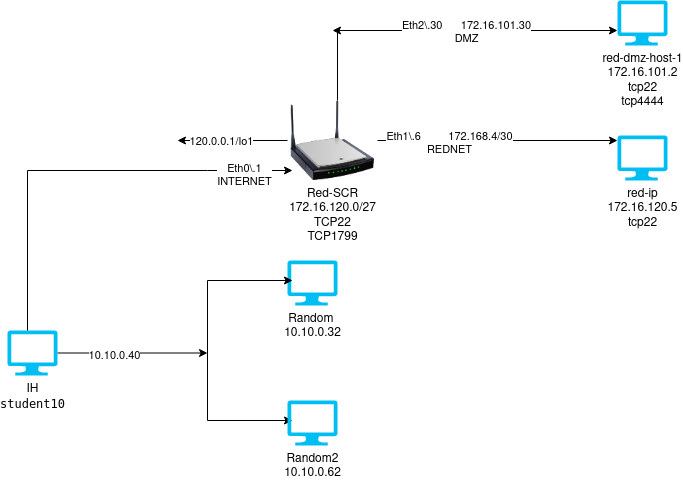

The diagram above was exported from draw.io. Its source (the exported page's mxGraphModel, read from the mxfile embedded in the PNG):
<mxGraphModel dx="1135" dy="663" grid="1" gridSize="10" guides="1" tooltips="1" connect="1" arrows="1" fold="1" page="1" pageScale="1" pageWidth="5000" pageHeight="4200" math="0" shadow="0">
  <root>
    <mxCell id="0" />
    <mxCell id="1" parent="0" />
    <mxCell id="vM4TVZzrlgJpgZU8fMxt-2" style="edgeStyle=orthogonalEdgeStyle;rounded=0;orthogonalLoop=1;jettySize=auto;html=1;" edge="1" parent="1" source="vM4TVZzrlgJpgZU8fMxt-1">
      <mxGeometry relative="1" as="geometry">
        <mxPoint x="280" y="362.5" as="targetPoint" />
      </mxGeometry>
    </mxCell>
    <mxCell id="vM4TVZzrlgJpgZU8fMxt-3" value="10.10.0.40" style="edgeLabel;html=1;align=center;verticalAlign=middle;resizable=0;points=[];" vertex="1" connectable="0" parent="vM4TVZzrlgJpgZU8fMxt-2">
      <mxGeometry x="-0.2514" y="-1" relative="1" as="geometry">
        <mxPoint y="1" as="offset" />
      </mxGeometry>
    </mxCell>
    <mxCell id="vM4TVZzrlgJpgZU8fMxt-1" value="&lt;div&gt;IH&lt;/div&gt;&lt;div&gt;&lt;code&gt;student10 &lt;code&gt;&lt;br&gt;&lt;/code&gt;&lt;/code&gt;&lt;/div&gt;&lt;div&gt;&lt;br&gt;&lt;/div&gt;&lt;div&gt;&lt;br&gt;&lt;/div&gt;" style="verticalLabelPosition=bottom;html=1;verticalAlign=top;align=center;strokeColor=none;fillColor=#00BEF2;shape=mxgraph.azure.computer;pointerEvents=1;" vertex="1" parent="1">
      <mxGeometry x="80" y="340" width="50" height="45" as="geometry" />
    </mxCell>
    <mxCell id="vM4TVZzrlgJpgZU8fMxt-4" value="&lt;div&gt;Random&amp;nbsp;&lt;/div&gt;&lt;div&gt;10.10.0.32&lt;/div&gt;" style="verticalLabelPosition=bottom;html=1;verticalAlign=top;align=center;strokeColor=none;fillColor=#00BEF2;shape=mxgraph.azure.computer;pointerEvents=1;" vertex="1" parent="1">
      <mxGeometry x="360" y="270" width="50" height="45" as="geometry" />
    </mxCell>
    <mxCell id="vM4TVZzrlgJpgZU8fMxt-5" value="" style="endArrow=none;html=1;rounded=0;" edge="1" parent="1">
      <mxGeometry width="50" height="50" relative="1" as="geometry">
        <mxPoint x="280" y="430" as="sourcePoint" />
        <mxPoint x="280" y="290" as="targetPoint" />
      </mxGeometry>
    </mxCell>
    <mxCell id="vM4TVZzrlgJpgZU8fMxt-6" value="" style="endArrow=classic;html=1;rounded=0;" edge="1" parent="1">
      <mxGeometry width="50" height="50" relative="1" as="geometry">
        <mxPoint x="280" y="430" as="sourcePoint" />
        <mxPoint x="365" y="430" as="targetPoint" />
      </mxGeometry>
    </mxCell>
    <mxCell id="vM4TVZzrlgJpgZU8fMxt-7" value="" style="endArrow=classic;html=1;rounded=0;" edge="1" parent="1">
      <mxGeometry width="50" height="50" relative="1" as="geometry">
        <mxPoint x="280" y="290" as="sourcePoint" />
        <mxPoint x="365" y="290" as="targetPoint" />
      </mxGeometry>
    </mxCell>
    <mxCell id="vM4TVZzrlgJpgZU8fMxt-8" value="&lt;div&gt;Random2 &lt;br&gt;&lt;/div&gt;&lt;div&gt;10.10.0.62&lt;/div&gt;" style="verticalLabelPosition=bottom;html=1;verticalAlign=top;align=center;strokeColor=none;fillColor=#00BEF2;shape=mxgraph.azure.computer;pointerEvents=1;" vertex="1" parent="1">
      <mxGeometry x="360" y="410" width="50" height="45" as="geometry" />
    </mxCell>
    <mxCell id="vM4TVZzrlgJpgZU8fMxt-9" value="" style="endArrow=classic;html=1;rounded=0;" edge="1" parent="1">
      <mxGeometry width="50" height="50" relative="1" as="geometry">
        <mxPoint x="280" y="180" as="sourcePoint" />
        <mxPoint x="365" y="180" as="targetPoint" />
      </mxGeometry>
    </mxCell>
    <mxCell id="vM4TVZzrlgJpgZU8fMxt-17" value="Eth0\.1&lt;br&gt;INTERNET" style="edgeLabel;html=1;align=center;verticalAlign=middle;resizable=0;points=[];" vertex="1" connectable="0" parent="vM4TVZzrlgJpgZU8fMxt-9">
      <mxGeometry x="-0.1529" y="-5" relative="1" as="geometry">
        <mxPoint x="1" as="offset" />
      </mxGeometry>
    </mxCell>
    <mxCell id="vM4TVZzrlgJpgZU8fMxt-11" style="edgeStyle=orthogonalEdgeStyle;rounded=0;orthogonalLoop=1;jettySize=auto;html=1;" edge="1" parent="1" source="vM4TVZzrlgJpgZU8fMxt-10">
      <mxGeometry relative="1" as="geometry">
        <mxPoint x="690" y="150" as="targetPoint" />
      </mxGeometry>
    </mxCell>
    <mxCell id="vM4TVZzrlgJpgZU8fMxt-14" value="&lt;div&gt;Eth1\.6&amp;nbsp;&amp;nbsp;&amp;nbsp;&amp;nbsp;&amp;nbsp;&amp;nbsp;&amp;nbsp;&amp;nbsp; 172.168.4/30&lt;/div&gt;&lt;div&gt;REDNET&lt;br&gt;&lt;/div&gt;" style="edgeLabel;html=1;align=center;verticalAlign=middle;resizable=0;points=[];" vertex="1" connectable="0" parent="vM4TVZzrlgJpgZU8fMxt-11">
      <mxGeometry x="-0.4021" y="-3" relative="1" as="geometry">
        <mxPoint as="offset" />
      </mxGeometry>
    </mxCell>
    <mxCell id="vM4TVZzrlgJpgZU8fMxt-12" style="edgeStyle=orthogonalEdgeStyle;rounded=0;orthogonalLoop=1;jettySize=auto;html=1;" edge="1" parent="1" source="vM4TVZzrlgJpgZU8fMxt-10">
      <mxGeometry relative="1" as="geometry">
        <mxPoint x="405" y="40" as="targetPoint" />
        <Array as="points">
          <mxPoint x="410" y="40" />
        </Array>
      </mxGeometry>
    </mxCell>
    <mxCell id="vM4TVZzrlgJpgZU8fMxt-22" style="edgeStyle=orthogonalEdgeStyle;rounded=0;orthogonalLoop=1;jettySize=auto;html=1;" edge="1" parent="1" source="vM4TVZzrlgJpgZU8fMxt-10">
      <mxGeometry relative="1" as="geometry">
        <mxPoint x="250" y="150" as="targetPoint" />
      </mxGeometry>
    </mxCell>
    <mxCell id="vM4TVZzrlgJpgZU8fMxt-23" value="120.0.0.1/lo1" style="edgeLabel;html=1;align=center;verticalAlign=middle;resizable=0;points=[];" vertex="1" connectable="0" parent="vM4TVZzrlgJpgZU8fMxt-22">
      <mxGeometry x="0.2064" relative="1" as="geometry">
        <mxPoint as="offset" />
      </mxGeometry>
    </mxCell>
    <mxCell id="vM4TVZzrlgJpgZU8fMxt-10" value="&lt;div&gt;Red-SCR&lt;/div&gt;&lt;div&gt;172.16.120.0/27&lt;br&gt;&lt;/div&gt;TCP22&lt;br&gt;TCP1799" style="image;html=1;image=img/lib/clip_art/networking/Wireless_Router_N_128x128.png" vertex="1" parent="1">
      <mxGeometry x="360" y="110" width="90" height="80" as="geometry" />
    </mxCell>
    <mxCell id="vM4TVZzrlgJpgZU8fMxt-13" value="" style="endArrow=classic;html=1;rounded=0;" edge="1" parent="1">
      <mxGeometry width="50" height="50" relative="1" as="geometry">
        <mxPoint x="410" y="40" as="sourcePoint" />
        <mxPoint x="690" y="40" as="targetPoint" />
      </mxGeometry>
    </mxCell>
    <mxCell id="vM4TVZzrlgJpgZU8fMxt-18" value="Eth2\.30&amp;nbsp;&amp;nbsp;&amp;nbsp;&amp;nbsp;&amp;nbsp; 172.16.101.30&lt;br&gt;DMZ" style="edgeLabel;html=1;align=center;verticalAlign=middle;resizable=0;points=[];" vertex="1" connectable="0" parent="vM4TVZzrlgJpgZU8fMxt-13">
      <mxGeometry x="-0.0857" y="-2" relative="1" as="geometry">
        <mxPoint as="offset" />
      </mxGeometry>
    </mxCell>
    <mxCell id="vM4TVZzrlgJpgZU8fMxt-19" value="" style="endArrow=none;html=1;rounded=0;" edge="1" parent="1">
      <mxGeometry width="50" height="50" relative="1" as="geometry">
        <mxPoint x="100" y="340" as="sourcePoint" />
        <mxPoint x="100" y="180" as="targetPoint" />
      </mxGeometry>
    </mxCell>
    <mxCell id="vM4TVZzrlgJpgZU8fMxt-20" value="" style="endArrow=none;html=1;rounded=0;" edge="1" parent="1">
      <mxGeometry width="50" height="50" relative="1" as="geometry">
        <mxPoint x="100" y="180" as="sourcePoint" />
        <mxPoint x="280" y="180" as="targetPoint" />
      </mxGeometry>
    </mxCell>
    <mxCell id="vM4TVZzrlgJpgZU8fMxt-24" value="&lt;div&gt;red-dmz-host-1&lt;/div&gt;&lt;div&gt;172.16.101.2&lt;/div&gt;&lt;div&gt;tcp22&lt;/div&gt;&lt;div&gt;tcp4444&lt;br&gt;&lt;/div&gt;" style="verticalLabelPosition=bottom;html=1;verticalAlign=top;align=center;strokeColor=none;fillColor=#00BEF2;shape=mxgraph.azure.computer;pointerEvents=1;" vertex="1" parent="1">
      <mxGeometry x="690" y="10" width="50" height="45" as="geometry" />
    </mxCell>
    <mxCell id="vM4TVZzrlgJpgZU8fMxt-25" value="&lt;div&gt;red-ip &lt;br&gt;&lt;/div&gt;172.16.120.5&lt;br&gt;tcp22" style="verticalLabelPosition=bottom;html=1;verticalAlign=top;align=center;strokeColor=none;fillColor=#00BEF2;shape=mxgraph.azure.computer;pointerEvents=1;" vertex="1" parent="1">
      <mxGeometry x="690" y="145" width="50" height="45" as="geometry" />
    </mxCell>
  </root>
</mxGraphModel>